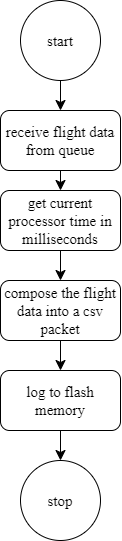

The diagram above was exported from draw.io. Its source (the exported page's mxGraphModel, read from the mxfile embedded in the PNG):
<mxGraphModel dx="1509" dy="899" grid="1" gridSize="10" guides="1" tooltips="1" connect="1" arrows="1" fold="1" page="1" pageScale="1" pageWidth="850" pageHeight="1100" math="0" shadow="0">
  <root>
    <mxCell id="0" />
    <mxCell id="1" parent="0" />
    <mxCell id="2" style="edgeStyle=none;rounded=0;orthogonalLoop=1;jettySize=auto;html=1;entryX=0.5;entryY=0;entryDx=0;entryDy=0;fontSize=15;startSize=8;endSize=8;fontFamily=Times New Roman;" edge="1" source="3" target="5" parent="1">
      <mxGeometry relative="1" as="geometry" />
    </mxCell>
    <mxCell id="3" value="start" style="ellipse;whiteSpace=wrap;html=1;fontSize=15;fontFamily=Times New Roman;" vertex="1" parent="1">
      <mxGeometry x="365" y="6720" width="80" height="80" as="geometry" />
    </mxCell>
    <mxCell id="4" style="edgeStyle=none;rounded=0;orthogonalLoop=1;jettySize=auto;html=1;entryX=0.5;entryY=0;entryDx=0;entryDy=0;fontSize=15;startSize=8;endSize=8;fontFamily=Times New Roman;" edge="1" source="5" target="7" parent="1">
      <mxGeometry relative="1" as="geometry" />
    </mxCell>
    <mxCell id="5" value="receive flight data from queue" style="rounded=1;whiteSpace=wrap;html=1;fontSize=15;fontFamily=Times New Roman;" vertex="1" parent="1">
      <mxGeometry x="345" y="6830" width="120" height="60" as="geometry" />
    </mxCell>
    <mxCell id="6" style="edgeStyle=none;rounded=0;orthogonalLoop=1;jettySize=auto;html=1;entryX=0.5;entryY=0;entryDx=0;entryDy=0;fontSize=15;startSize=8;endSize=8;fontFamily=Times New Roman;" edge="1" source="7" target="12" parent="1">
      <mxGeometry relative="1" as="geometry" />
    </mxCell>
    <mxCell id="7" value="get current processor time in milliseconds" style="rounded=1;whiteSpace=wrap;html=1;fontSize=15;fontFamily=Times New Roman;" vertex="1" parent="1">
      <mxGeometry x="345" y="6910" width="120" height="60" as="geometry" />
    </mxCell>
    <mxCell id="8" style="edgeStyle=none;rounded=0;orthogonalLoop=1;jettySize=auto;html=1;entryX=0.5;entryY=0;entryDx=0;entryDy=0;fontSize=15;startSize=8;endSize=8;fontFamily=Times New Roman;" edge="1" source="9" target="10" parent="1">
      <mxGeometry relative="1" as="geometry" />
    </mxCell>
    <mxCell id="9" value="log to flash memory" style="rounded=1;whiteSpace=wrap;html=1;fontSize=15;fontFamily=Times New Roman;" vertex="1" parent="1">
      <mxGeometry x="345" y="7090" width="120" height="60" as="geometry" />
    </mxCell>
    <mxCell id="10" value="stop" style="ellipse;whiteSpace=wrap;html=1;fontSize=15;fontFamily=Times New Roman;" vertex="1" parent="1">
      <mxGeometry x="365" y="7180" width="80" height="80" as="geometry" />
    </mxCell>
    <mxCell id="11" style="edgeStyle=none;rounded=0;orthogonalLoop=1;jettySize=auto;html=1;entryX=0.5;entryY=0;entryDx=0;entryDy=0;fontSize=15;startSize=8;endSize=8;fontFamily=Times New Roman;" edge="1" source="12" target="9" parent="1">
      <mxGeometry relative="1" as="geometry" />
    </mxCell>
    <mxCell id="12" value="compose the flight data into a csv packet" style="rounded=1;whiteSpace=wrap;html=1;fontSize=15;fontFamily=Times New Roman;" vertex="1" parent="1">
      <mxGeometry x="345" y="7000" width="120" height="60" as="geometry" />
    </mxCell>
  </root>
</mxGraphModel>